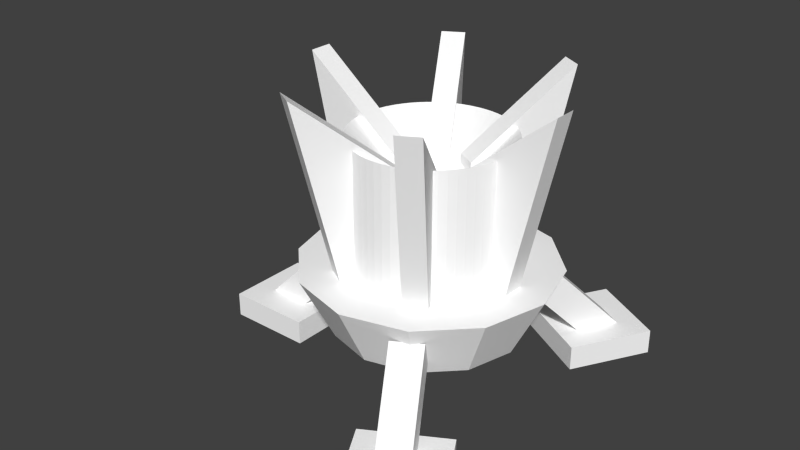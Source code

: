 # Source: winfire.blend  (saved by Blender 2.70.5; exported with 4.5.12 LTS)
import bpy
from mathutils import Matrix  # noqa: F401  (used for matrix-valued properties, if any)

bpy.ops.wm.read_factory_settings(use_empty=True)
scene = bpy.context.scene
scene.name = 'Scene'

# ---- collections
col_collection_1 = bpy.data.collections.new('Collection 1'); scene.collection.children.link(col_collection_1)

# ---- materials (node trees are filled in below, after node groups)
mat_colobotmesh_mat_1 = bpy.data.materials.new('ColobotMesh_mat_1')
mat_colobotmesh_mat_1.alpha_threshold = 0.0
mat_colobotmesh_mat_1.use_transparent_shadow = False
mat_colobotmesh_mat_1.diffuse_color = (1.0, 1.0, 1.0, 1.0)
mat_colobotmesh_mat_1.specular_color = (0.0, 0.0, 0.0)
mat_colobotmesh_mat_1.roughness = 0.5
mat_colobotmesh_mat_2 = bpy.data.materials.new('ColobotMesh_mat_2')
mat_colobotmesh_mat_2.alpha_threshold = 0.0
mat_colobotmesh_mat_2.use_transparent_shadow = False
mat_colobotmesh_mat_2.diffuse_color = (1.0, 1.0, 1.0, 1.0)
mat_colobotmesh_mat_2.specular_color = (0.0, 0.0, 0.0)
mat_colobotmesh_mat_2.roughness = 0.5
mat_colobotmesh_mat_3 = bpy.data.materials.new('ColobotMesh_mat_3')
mat_colobotmesh_mat_3.alpha_threshold = 0.0
mat_colobotmesh_mat_3.use_transparent_shadow = False
mat_colobotmesh_mat_3.diffuse_color = (1.0, 1.0, 1.0, 1.0)
mat_colobotmesh_mat_3.specular_color = (0.0, 0.0, 0.0)
mat_colobotmesh_mat_3.roughness = 0.5

# ---- material node trees

# ---- world
world_world = bpy.data.worlds.new('World'); scene.world = world_world
world_world.color = (0.05088, 0.05088, 0.05088)
world_world.use_sun_shadow = False
world_world.sun_shadow_jitter_overblur = 0.0
world_world.cycles.sampling_method = 'MANUAL'
world_world.cycles.sample_map_resolution = 256

# ---- meshes
me_colobotmesh = bpy.data.meshes.new('ColobotMesh_')
me_colobotmesh.from_pydata([(-0.5, 1.0, -0.866), (-0.2045, 1.776, 0.1733), (-0.2045, 0.9315, 0.1733), (-0.2543, 1.776, 0.08699), (-1.051, 2.411, 0.08699), (-0.7107, 0.9314, 0.08699), (0.5697, 0.0, 1.694), (0.5697, 0.2, 1.694), (-0.04665, 0.9315, 0.2644), (0.2812, 0.9314, 0.6597), (0.3285, 0.8563, 0.8624), (0.6821, 0.1492, 1.475), (0.545, 0.8563, 0.7374), (0.6092, 2.411, 0.8633), (0.439, 0.9314, 0.5686), (0.2108, 1.776, 0.1733), (0.5697, 0.2, -1.69), (0.8259, 0.0, -0.7335), (0.866, 1.0, -0.5), (0.0, 1.0, 0.0), (0.7171, 0.9314, 0.08699), (0.2607, 0.9315, -0.09525), (0.2607, 1.776, -0.09525), (0.2607, 0.9315, 0.08699), (0.866, 1.0, 0.5), (0.5697, 0.0, -1.69), (-1.754, 0.2, 0.3519), (-1.754, 0.2, -0.3481), (-0.04665, 1.776, -0.2727), (-0.2749, 0.9314, -0.668), (-0.866, 1.0, -0.5), (-0.866, 1.0, 0.5), (-0.5, 1.0, 0.866), (0.2197, 0.0, 1.087), (0.2197, 0.2, 1.087), (1.176, 0.0, 1.344), (0.8259, 0.2, 0.7374), (0.05301, 0.9315, -0.2727), (0.439, 0.9314, -0.5768), (-1.0, 1.0, 0.0), (-0.3731, 0.5, 0.6463), (-1.051, 2.411, -0.09525), (0.3731, 0.5, -0.6463), (0.5, 1.0, -0.866), (0.0, 1.0, -1.0), (-0.3731, 0.5, -0.6463), (-0.6029, 2.411, 0.8633), (0.4514, 2.411, -0.9627), (0.2812, 0.9314, -0.668), (0.2108, 0.9315, -0.1816), (0.6092, 2.411, -0.8716), (-1.054, 0.2, 0.3519), (-1.054, 0.2, -0.3481), (-0.7107, 0.9314, -0.09525), (0.5937, -0.02757, 1.322), (0.8986, 0.1492, 1.35), (0.8102, -0.02757, 1.197), (0.0, 0.5, 0.7463), (0.0, 1.0, 1.0), (0.3731, 0.5, 0.6463), (0.5, 1.0, 0.866), (0.6463, 0.5, 0.3731), (-0.04665, 1.776, 0.2644), (0.7463, 0.5, 0.0), (0.6463, 0.5, -0.3731), (1.0, 1.0, 0.0), (-1.621, 0.1492, 0.1087), (-0.737, 0.6795, 0.1087), (-0.9137, 0.8563, -0.1413), (0.0, 0.5, 0.0), (0.0, 0.5, -0.7463), (-0.6463, 0.5, -0.3731), (-0.7463, 0.5, 0.0), (-0.6463, 0.5, 0.3731), (-1.054, 0.0, 0.3519), (-1.754, 0.0, 0.3519), (-1.054, 0.0, -0.3481), (1.176, 0.2, 1.344), (0.2401, 0.6795, 0.7093), (0.4566, 0.6795, 0.5843), (0.7136, 0.1492, -1.453), (0.8259, 0.0, 0.7374), (-0.6029, 2.411, -0.8716), (-0.2543, 0.9315, 0.08699), (-0.2543, 1.776, -0.09525), (-0.2543, 0.9315, -0.09525), (-0.445, 2.411, -0.9627), (-0.2045, 1.776, -0.1816), (-0.4327, 0.9314, -0.5768), (-0.4451, 2.411, 0.9545), (-0.2749, 0.9314, 0.6597), (1.176, 0.2, -1.34), (0.2197, 0.2, -1.083), (0.8259, 0.2, -0.7335), (-1.444, -0.02757, 0.1087), (-1.444, -0.02757, -0.1413), (-0.737, 0.6795, -0.1413), (-0.9137, 0.8563, 0.1087), (0.2108, 0.9315, 0.1733), (0.05301, 0.9315, 0.2644), (0.4514, 2.411, 0.9545), (0.05301, 1.776, 0.2644), (-0.2045, 0.9315, -0.1816), (-0.04665, 0.9315, -0.2727), (0.05301, 1.776, -0.2727), (0.2108, 1.776, -0.1816), (-1.621, 0.1492, -0.1413), (-0.4327, 0.9314, 0.5686), (1.176, 0.0, -1.34), (1.057, 2.411, 0.08699), (0.2607, 1.776, 0.08699), (0.7171, 0.9314, -0.09525), (1.057, 2.411, -0.09525), (0.8418, -0.02757, -1.175), (0.4882, 0.6795, -0.5622), (-1.754, 0.0, -0.3481), (0.6253, -0.02757, -1.3), (0.2717, 0.6795, -0.6872), (0.5766, 0.8563, -0.7153), (0.9301, 0.1492, -1.328), (0.3601, 0.8563, -0.8403), (0.2197, 0.0, -1.083), (-0.6232, 2.0, 1.08e-07), (-0.6198, 2.0, 0.06514), (-0.6096, 2.0, 0.1296), (-0.5927, 2.0, 0.1926), (-0.5693, 2.0, 0.2535), (-0.5397, 2.0, 0.3116), (-0.5042, 2.0, 0.3663), (-0.4631, 2.0, 0.417), (-0.417, 2.0, 0.4631), (-0.3663, 2.0, 0.5042), (-0.3116, 2.0, 0.5397), (-0.2535, 2.0, 0.5693), (-0.1926, 2.0, 0.5927), (-0.1296, 2.0, 0.6096), (-0.06514, 2.0, 0.6198), (-8.345e-07, 2.0, 0.6232), (0.06514, 2.0, 0.6198), (0.1296, 2.0, 0.6096), (0.1926, 2.0, 0.5927), (0.2535, 2.0, 0.5693), (0.3116, 2.0, 0.5397), (0.3663, 2.0, 0.5042), (0.417, 2.0, 0.4631), (0.4631, 2.0, 0.417), (0.5042, 2.0, 0.3663), (0.5397, 2.0, 0.3116), (0.5693, 2.0, 0.2535), (0.5927, 2.0, 0.1926), (0.6096, 2.0, 0.1296), (0.6198, 2.0, 0.06514), (0.6232, 2.0, 7.637e-07), (0.6198, 2.0, -0.06514), (0.6096, 2.0, -0.1296), (0.5927, 2.0, -0.1926), (0.5693, 2.0, -0.2535), (0.5397, 2.0, -0.3116), (0.5042, 2.0, -0.3663), (0.4631, 2.0, -0.417), (0.417, 2.0, -0.4631), (0.3663, 2.0, -0.5042), (0.3116, 2.0, -0.5397), (0.2535, 2.0, -0.5693), (0.1926, 2.0, -0.5927), (0.1296, 2.0, -0.6096), (0.06514, 2.0, -0.6198), (1.073e-06, 2.0, -0.6232), (-0.06514, 2.0, -0.6198), (-0.1296, 2.0, -0.6096), (-0.1926, 2.0, -0.5927), (-0.2535, 2.0, -0.5693), (-0.3116, 2.0, -0.5397), (-0.3663, 2.0, -0.5042), (-0.417, 2.0, -0.4631), (-0.4631, 2.0, -0.417), (-0.5042, 2.0, -0.3663), (-0.5397, 2.0, -0.3116), (-0.5693, 2.0, -0.2535), (-0.5927, 2.0, -0.1926), (-0.6096, 2.0, -0.1296), (-0.6198, 2.0, -0.06514), (-0.6232, 1.0, 1.677e-07), (-0.6198, 1.0, 0.06514), (-0.6096, 1.0, 0.1296), (-0.5927, 1.0, 0.1926), (-0.5693, 1.0, 0.2535), (-0.5397, 1.0, 0.3116), (-0.5042, 1.0, 0.3663), (-0.4631, 1.0, 0.417), (-0.417, 1.0, 0.4631), (-0.3663, 1.0, 0.5042), (-0.3116, 1.0, 0.5397), (-0.2535, 1.0, 0.5693), (-0.1926, 1.0, 0.5927), (-0.1296, 1.0, 0.6096), (-0.06514, 1.0, 0.6198), (-8.345e-07, 1.0, 0.6232), (0.06514, 1.0, 0.6198), (0.1296, 1.0, 0.6096), (0.1926, 1.0, 0.5927), (0.2535, 1.0, 0.5693), (0.3116, 1.0, 0.5397), (0.3663, 1.0, 0.5042), (0.417, 1.0, 0.4631), (0.4631, 1.0, 0.417), (0.5042, 1.0, 0.3663), (0.5397, 1.0, 0.3116), (0.5693, 1.0, 0.2535), (0.5927, 1.0, 0.1926), (0.6096, 1.0, 0.1296), (0.6198, 1.0, 0.06514), (0.6232, 1.0, 8.233e-07), (0.6198, 1.0, -0.06514), (0.6096, 1.0, -0.1296), (0.5927, 1.0, -0.1926), (0.5693, 1.0, -0.2535), (0.5397, 1.0, -0.3116), (0.5042, 1.0, -0.3663), (0.4631, 1.0, -0.417), (0.417, 1.0, -0.4631), (0.3663, 1.0, -0.5042), (0.3116, 1.0, -0.5397), (0.2535, 1.0, -0.5693), (0.1926, 1.0, -0.5927), (0.1296, 1.0, -0.6096), (0.06514, 1.0, -0.6198), (1.073e-06, 1.0, -0.6232), (-0.06514, 1.0, -0.6198), (-0.1296, 1.0, -0.6096), (-0.1926, 1.0, -0.5927), (-0.2535, 1.0, -0.5693), (-0.3116, 1.0, -0.5397), (-0.3663, 1.0, -0.5042), (-0.417, 1.0, -0.4631), (-0.4631, 1.0, -0.417), (-0.5042, 1.0, -0.3663), (-0.5397, 1.0, -0.3116), (-0.5693, 1.0, -0.2535), (-0.5927, 1.0, -0.1926), (-0.6096, 1.0, -0.1296), (-0.6198, 1.0, -0.06514), (-2.384e-07, 1.472, -6.619e-08)], [], [(0, 30, 19), (31, 32, 19), (63, 64, 65), (57, 59, 58), (59, 60, 58), (59, 61, 60), (72, 71, 69), (73, 72, 69), (15, 14, 98), (99, 100, 101), (100, 99, 9), (62, 90, 8), (84, 83, 85), (47, 38, 48), (65, 18, 19), (18, 43, 19), (43, 44, 19), (44, 0, 19), (30, 39, 19), (39, 31, 19), (32, 58, 19), (58, 60, 19), (60, 24, 19), (24, 65, 19), (64, 18, 65), (64, 42, 18), (42, 43, 18), (42, 70, 43), (70, 44, 43), (70, 45, 44), (45, 0, 44), (45, 71, 0), (71, 30, 0), (71, 72, 30), (72, 39, 30), (72, 73, 39), (73, 31, 39), (73, 40, 31), (40, 32, 31), (40, 57, 32), (57, 58, 32), (61, 24, 60), (61, 63, 24), (63, 65, 24), (64, 63, 69), (42, 64, 69), (70, 42, 69), (45, 70, 69), (71, 45, 69), (40, 73, 69), (57, 40, 69), (59, 57, 69), (61, 59, 69), (63, 61, 69), (78, 54, 11), (11, 10, 78), (79, 56, 54), (54, 78, 79), (12, 55, 56), (56, 79, 12), (10, 11, 55), (55, 12, 10), (81, 35, 6), (6, 33, 81), (36, 34, 7), (7, 77, 36), (34, 33, 6), (6, 7, 34), (36, 81, 33), (33, 34, 36), (77, 35, 81), (81, 36, 77), (7, 6, 35), (35, 77, 7), (114, 113, 119), (119, 118, 114), (117, 116, 113), (113, 114, 117), (120, 80, 116), (116, 117, 120), (118, 119, 80), (80, 120, 118), (121, 25, 108), (108, 17, 121), (92, 93, 91), (91, 16, 92), (93, 17, 108), (108, 91, 93), (92, 121, 17), (17, 93, 92), (16, 25, 121), (121, 92, 16), (91, 108, 25), (25, 16, 91), (96, 95, 106), (106, 68, 96), (67, 94, 95), (95, 96, 67), (97, 66, 94), (94, 67, 97), (68, 106, 66), (66, 97, 68), (74, 75, 115), (115, 76, 74), (51, 52, 27), (27, 26, 51), (52, 76, 115), (115, 27, 52), (51, 74, 76), (76, 52, 51), (26, 75, 74), (74, 51, 26), (27, 115, 75), (75, 26, 27), (109, 22, 110), (22, 109, 112), (111, 22, 112), (22, 111, 21), (20, 112, 109), (112, 20, 111), (23, 109, 110), (109, 23, 20), (21, 110, 22), (110, 21, 23), (100, 15, 101), (15, 100, 13), (14, 15, 13), (9, 13, 100), (13, 9, 14), (98, 101, 15), (101, 98, 99), (46, 62, 1), (62, 46, 89), (90, 62, 89), (107, 89, 46), (89, 107, 90), (2, 46, 1), (46, 2, 107), (8, 1, 62), (1, 8, 2), (41, 3, 84), (3, 41, 4), (5, 3, 4), (3, 5, 83), (53, 4, 41), (4, 53, 5), (85, 41, 84), (41, 85, 53), (83, 84, 3), (86, 87, 28), (87, 86, 82), (88, 87, 82), (87, 88, 102), (29, 82, 86), (82, 29, 88), (103, 86, 28), (86, 103, 29), (102, 28, 87), (28, 102, 103), (50, 104, 105), (104, 50, 47), (48, 104, 47), (104, 48, 37), (38, 47, 50), (49, 50, 105), (50, 49, 38), (37, 105, 104), (105, 37, 49), (157, 217, 218, 158), (135, 195, 196, 136), (172, 232, 233, 173), (150, 210, 211, 151), (128, 188, 189, 129), (165, 225, 226, 166), (180, 240, 241, 181), (143, 203, 204, 144), (158, 218, 219, 159), (136, 196, 197, 137), (173, 233, 234, 174), (151, 211, 212, 152), (129, 189, 190, 130), (166, 226, 227, 167), (181, 241, 182, 122), (144, 204, 205, 145), (122, 182, 183, 123), (159, 219, 220, 160), (174, 234, 235, 175), (137, 197, 198, 138), (152, 212, 213, 153), (130, 190, 191, 131), (167, 227, 228, 168), (145, 205, 206, 146), (160, 220, 221, 161), (123, 183, 184, 124), (175, 235, 236, 176), (138, 198, 199, 139), (153, 213, 214, 154), (131, 191, 192, 132), (168, 228, 229, 169), (146, 206, 207, 147), (124, 184, 185, 125), (161, 221, 222, 162), (176, 236, 237, 177), (139, 199, 200, 140), (154, 214, 215, 155), (132, 192, 193, 133), (169, 229, 230, 170), (147, 207, 208, 148), (125, 185, 186, 126), (162, 222, 223, 163), (177, 237, 238, 178), (140, 200, 201, 141), (155, 215, 216, 156), (170, 230, 231, 171), (133, 193, 194, 134), (148, 208, 209, 149), (126, 186, 187, 127), (163, 223, 224, 164), (178, 238, 239, 179), (141, 201, 202, 142), (156, 216, 217, 157), (134, 194, 195, 135), (171, 231, 232, 172), (149, 209, 210, 150), (127, 187, 188, 128), (164, 224, 225, 165), (179, 239, 240, 180), (142, 202, 203, 143), (135, 242, 134), (172, 242, 171), (150, 242, 149), (128, 242, 127), (165, 242, 164), (180, 242, 179), (143, 242, 142), (158, 242, 157), (136, 242, 135), (173, 242, 172), (151, 242, 150), (129, 242, 128), (166, 242, 165), (181, 242, 180), (144, 242, 143), (159, 242, 158), (137, 242, 136), (174, 242, 173), (152, 242, 151), (130, 242, 129), (167, 242, 166), (122, 242, 181), (145, 242, 144), (160, 242, 159), (123, 242, 122), (175, 242, 174), (138, 242, 137), (153, 242, 152), (131, 242, 130), (168, 242, 167), (146, 242, 145), (124, 242, 123), (161, 242, 160), (176, 242, 175), (139, 242, 138), (154, 242, 153), (132, 242, 131), (169, 242, 168), (147, 242, 146), (125, 242, 124), (162, 242, 161), (177, 242, 176), (140, 242, 139), (155, 242, 154), (170, 242, 169), (133, 242, 132), (148, 242, 147), (126, 242, 125), (163, 242, 162), (178, 242, 177), (141, 242, 140), (156, 242, 155), (134, 242, 133), (171, 242, 170), (149, 242, 148), (127, 242, 126), (164, 242, 163), (179, 242, 178), (142, 242, 141), (157, 242, 156)])
me_colobotmesh.polygons.foreach_set('material_index', [2, 2, 2, 2, 2, 2, 2, 2, 1, 1, 1, 1, 1, 1, 2, 2, 2, 2, 2, 2, 2, 2, 2, 2, 2, 2, 2, 2, 2, 2, 2, 2, 2, 2, 2, 2, 2, 2, 2, 2, 2, 2, 2, 2, 2, 2, 2, 2, 2, 2, 2, 2, 2, 2, 1, 1, 1, 1, 1, 1, 1, 1, 1, 1, 1, 1, 1, 1, 1, 1, 1, 1, 1, 1, 1, 1, 1, 1, 1, 1, 1, 1, 1, 1, 1, 1, 1, 1, 1, 1, 1, 1, 1, 1, 1, 1, 1, 1, 1, 1, 1, 1, 1, 1, 1, 1, 1, 1, 1, 1, 1, 1, 1, 1, 1, 1, 1, 1, 1, 1, 1, 1, 1, 1, 1, 1, 1, 1, 1, 1, 1, 1, 1, 1, 1, 1, 1, 1, 1, 1, 1, 1, 1, 1, 1, 1, 1, 1, 1, 1, 1, 1, 1, 1, 1, 1, 1, 1, 1, 1, 1, 1, 1, 1, 1, 1, 1, 1, 0, 0, 0, 0, 0, 0, 0, 0, 0, 0, 0, 0, 0, 0, 0, 0, 0, 0, 0, 0, 0, 0, 0, 0, 0, 0, 0, 0, 0, 0, 0, 0, 0, 0, 0, 0, 0, 0, 0, 0, 0, 0, 0, 0, 0, 0, 0, 0, 0, 0, 0, 0, 0, 0, 0, 0, 0, 0, 0, 0, 1, 1, 1, 1, 1, 1, 1, 1, 1, 1, 1, 1, 1, 1, 1, 1, 1, 1, 1, 1, 1, 1, 1, 1, 1, 1, 1, 1, 1, 1, 1, 1, 1, 1, 1, 1, 1, 1, 1, 1, 1, 1, 1, 1, 1, 1, 1, 1, 1, 1, 1, 1, 1, 1, 1, 1, 1, 1, 1, 1])
_uv = me_colobotmesh.uv_layers.new(name='UV_1')
_uv.uv.foreach_set('vector', [0.2471, 0.7894, 0.2106, 0.7529, 0.2969, 0.7031, 0.2106, 0.6533, 0.2471, 0.6169, 0.2969, 0.7031, 0.7188, 0.998, 0.6728, 0.998, 0.7188, 0.9395, 0.8106, 0.998, 0.7983, 0.998, 0.8418, 0.9395, 0.7983, 0.998, 0.8253, 0.9395, 0.8418, 0.9395, 0.7983, 0.998, 0.7647, 0.998, 0.8253, 0.9395, 0.1973, 0.7031, 0.2106, 0.7529, 0.2969, 0.7031, 0.2106, 0.6533, 0.1973, 0.7031, 0.2969, 0.7031, 0.5762, 0.9897, 0.5806, 0.9941, 0.5762, 0.9941, 0.5762, 0.9941, 0.584, 0.9863, 0.5762, 0.9897, 0.584, 0.9863, 0.5762, 0.9941, 0.5806, 0.9941, 0.5762, 0.9897, 0.5806, 0.9941, 0.5762, 0.9941, 0.5762, 0.9863, 0.584, 0.9941, 0.5762, 0.9941, 0.5762, 0.9863, 0.584, 0.9941, 0.5821, 0.9941, 0.3965, 0.7031, 0.3831, 0.7529, 0.2969, 0.7031, 0.3831, 0.7529, 0.3467, 0.7894, 0.2969, 0.7031, 0.3467, 0.7894, 0.2969, 0.8027, 0.2969, 0.7031, 0.2969, 0.8027, 0.2471, 0.7894, 0.2969, 0.7031, 0.2106, 0.7529, 0.1973, 0.7031, 0.2969, 0.7031, 0.1973, 0.7031, 0.2106, 0.6533, 0.2969, 0.7031, 0.2471, 0.6169, 0.2969, 0.6035, 0.2969, 0.7031, 0.2969, 0.6035, 0.3467, 0.6169, 0.2969, 0.7031, 0.3467, 0.6169, 0.3831, 0.6533, 0.2969, 0.7031, 0.3831, 0.6533, 0.3965, 0.7031, 0.2969, 0.7031, 0.6728, 0.998, 0.6572, 0.9395, 0.7188, 0.9395, 0.6728, 0.998, 0.6392, 0.998, 0.6572, 0.9395, 0.6392, 0.998, 0.6122, 0.9395, 0.6572, 0.9395, 0.6392, 0.998, 0.6269, 0.998, 0.6122, 0.9395, 0.6269, 0.998, 0.5957, 0.9395, 0.6122, 0.9395, 0.6269, 0.998, 0.6392, 0.998, 0.5957, 0.9395, 0.6392, 0.998, 0.6122, 0.9395, 0.5957, 0.9395, 0.6392, 0.998, 0.6728, 0.998, 0.6122, 0.9395, 0.6728, 0.998, 0.6572, 0.9395, 0.6122, 0.9395, 0.6728, 0.998, 0.7188, 0.998, 0.6572, 0.9395, 0.7188, 0.998, 0.7188, 0.9395, 0.6572, 0.9395, 0.7188, 0.998, 0.7647, 0.998, 0.7188, 0.9395, 0.7647, 0.998, 0.7803, 0.9395, 0.7188, 0.9395, 0.7647, 0.998, 0.7983, 0.998, 0.7803, 0.9395, 0.7983, 0.998, 0.8253, 0.9395, 0.7803, 0.9395, 0.7983, 0.998, 0.8106, 0.998, 0.8253, 0.9395, 0.8106, 0.998, 0.8418, 0.9395, 0.8253, 0.9395, 0.7647, 0.998, 0.7803, 0.9395, 0.8253, 0.9395, 0.7647, 0.998, 0.7188, 0.998, 0.7803, 0.9395, 0.7188, 0.998, 0.7188, 0.9395, 0.7803, 0.9395, 0.3831, 0.7529, 0.3965, 0.7031, 0.2969, 0.7031, 0.3467, 0.7894, 0.3831, 0.7529, 0.2969, 0.7031, 0.2969, 0.8027, 0.3467, 0.7894, 0.2969, 0.7031, 0.2471, 0.7894, 0.2969, 0.8027, 0.2969, 0.7031, 0.2106, 0.7529, 0.2471, 0.7894, 0.2969, 0.7031, 0.2471, 0.6169, 0.2106, 0.6533, 0.2969, 0.7031, 0.2969, 0.6035, 0.2471, 0.6169, 0.2969, 0.7031, 0.3467, 0.6169, 0.2969, 0.6035, 0.2969, 0.7031, 0.3831, 0.6533, 0.3467, 0.6169, 0.2969, 0.7031, 0.3965, 0.7031, 0.3831, 0.6533, 0.2969, 0.7031, 0.5762, 0.9879, 0.5824, 0.9941, 0.584, 0.9926, 0.584, 0.9926, 0.5777, 0.9863, 0.5762, 0.9879, 0.5762, 0.9863, 0.5827, 0.9941, 0.584, 0.9941, 0.584, 0.9941, 0.5775, 0.9863, 0.5762, 0.9863, 0.5777, 0.9863, 0.584, 0.9926, 0.5824, 0.9941, 0.5824, 0.9941, 0.5762, 0.9879, 0.5777, 0.9863, 0.5775, 0.9863, 0.584, 0.9941, 0.5827, 0.9941, 0.5827, 0.9941, 0.5762, 0.9863, 0.5775, 0.9863, 0.6632, 0.9863, 0.666, 0.9913, 0.6611, 0.9941, 0.6611, 0.9941, 0.6582, 0.9892, 0.6632, 0.9863, 0.6632, 0.9863, 0.6582, 0.9892, 0.6611, 0.9941, 0.6611, 0.9941, 0.666, 0.9913, 0.6632, 0.9863, 0.877, 0.873, 0.877, 0.8145, 0.998, 0.8145, 0.998, 0.8145, 0.998, 0.873, 0.877, 0.873, 0.877, 0.873, 0.877, 0.8145, 0.998, 0.8145, 0.998, 0.8145, 0.998, 0.873, 0.877, 0.873, 0.998, 0.873, 0.998, 0.8145, 0.877, 0.8145, 0.877, 0.8145, 0.877, 0.873, 0.998, 0.873, 0.998, 0.873, 0.998, 0.8145, 0.877, 0.8145, 0.877, 0.8145, 0.877, 0.873, 0.998, 0.873, 0.584, 0.9879, 0.5777, 0.9941, 0.5762, 0.9926, 0.5762, 0.9926, 0.5824, 0.9863, 0.584, 0.9879, 0.5827, 0.9863, 0.5762, 0.9941, 0.5775, 0.9941, 0.5775, 0.9941, 0.584, 0.9863, 0.5827, 0.9863, 0.5824, 0.9863, 0.5762, 0.9926, 0.5777, 0.9941, 0.5777, 0.9941, 0.584, 0.9879, 0.5824, 0.9863, 0.584, 0.9863, 0.5775, 0.9941, 0.5762, 0.9941, 0.5762, 0.9941, 0.5827, 0.9863, 0.584, 0.9863, 0.6582, 0.9913, 0.6611, 0.9863, 0.666, 0.9892, 0.666, 0.9892, 0.6632, 0.9941, 0.6582, 0.9913, 0.6582, 0.9913, 0.6632, 0.9941, 0.666, 0.9892, 0.666, 0.9892, 0.6611, 0.9863, 0.6582, 0.9913, 0.998, 0.873, 0.998, 0.8145, 0.877, 0.8145, 0.877, 0.8145, 0.877, 0.873, 0.998, 0.873, 0.877, 0.873, 0.877, 0.8145, 0.998, 0.8145, 0.998, 0.8145, 0.998, 0.873, 0.877, 0.873, 0.877, 0.873, 0.877, 0.8145, 0.998, 0.8145, 0.998, 0.8145, 0.998, 0.873, 0.877, 0.873, 0.998, 0.873, 0.998, 0.8145, 0.877, 0.8145, 0.877, 0.8145, 0.877, 0.873, 0.998, 0.873, 0.584, 0.9879, 0.5777, 0.9941, 0.5762, 0.9926, 0.5762, 0.9926, 0.5824, 0.9863, 0.584, 0.9879, 0.584, 0.9863, 0.584, 0.9941, 0.5762, 0.9941, 0.5762, 0.9941, 0.5762, 0.9863, 0.584, 0.9863, 0.5824, 0.9863, 0.5762, 0.9926, 0.5777, 0.9941, 0.5777, 0.9941, 0.584, 0.9879, 0.5824, 0.9863, 0.5762, 0.9863, 0.5762, 0.9941, 0.584, 0.9941, 0.584, 0.9941, 0.584, 0.9863, 0.5762, 0.9863, 0.666, 0.9941, 0.6582, 0.9941, 0.6582, 0.9863, 0.6582, 0.9863, 0.666, 0.9863, 0.666, 0.9941, 0.666, 0.9941, 0.666, 0.9863, 0.6582, 0.9863, 0.6582, 0.9863, 0.6582, 0.9941, 0.666, 0.9941, 0.998, 0.873, 0.998, 0.8145, 0.877, 0.8145, 0.877, 0.8145, 0.877, 0.873, 0.998, 0.873, 0.998, 0.873, 0.998, 0.8145, 0.877, 0.8145, 0.877, 0.8145, 0.877, 0.873, 0.998, 0.873, 0.877, 0.873, 0.877, 0.8145, 0.998, 0.8145, 0.998, 0.8145, 0.998, 0.873, 0.877, 0.873, 0.877, 0.873, 0.877, 0.8145, 0.998, 0.8145, 0.998, 0.8145, 0.998, 0.873, 0.877, 0.873, 0.584, 0.9863, 0.5762, 0.9941, 0.584, 0.9941, 0.5762, 0.9941, 0.584, 0.9863, 0.5762, 0.9863, 0.5806, 0.9941, 0.5762, 0.9897, 0.584, 0.9863, 0.5762, 0.9897, 0.5806, 0.9941, 0.5762, 0.9941, 0.584, 0.9941, 0.5762, 0.9863, 0.584, 0.9863, 0.5762, 0.9863, 0.584, 0.9941, 0.5762, 0.9941, 0.5762, 0.9941, 0.584, 0.9863, 0.5762, 0.9897, 0.584, 0.9863, 0.5762, 0.9941, 0.5806, 0.9941, 0.5762, 0.9941, 0.584, 0.9863, 0.5762, 0.9863, 0.584, 0.9863, 0.5762, 0.9941, 0.584, 0.9941, 0.584, 0.9863, 0.5762, 0.9941, 0.5771, 0.9941, 0.5762, 0.9941, 0.584, 0.9863, 0.5831, 0.9863, 0.5806, 0.9941, 0.5762, 0.9897, 0.584, 0.9863, 0.578, 0.9941, 0.5821, 0.9863, 0.584, 0.9863, 0.5821, 0.9863, 0.578, 0.9941, 0.5762, 0.9941, 0.5762, 0.9941, 0.584, 0.9863, 0.5762, 0.9863, 0.584, 0.9863, 0.5762, 0.9941, 0.584, 0.9941, 0.5831, 0.9863, 0.5771, 0.9941, 0.5762, 0.9941, 0.5771, 0.9941, 0.5831, 0.9863, 0.584, 0.9863, 0.5806, 0.9941, 0.5762, 0.9897, 0.584, 0.9863, 0.5762, 0.9941, 0.584, 0.9863, 0.5821, 0.9863, 0.584, 0.9863, 0.5762, 0.9941, 0.578, 0.9941, 0.5762, 0.9941, 0.584, 0.9863, 0.5762, 0.9897, 0.584, 0.9863, 0.5762, 0.9941, 0.5806, 0.9941, 0.584, 0.9941, 0.5762, 0.9863, 0.584, 0.9863, 0.5762, 0.9863, 0.584, 0.9941, 0.5762, 0.9941, 0.5762, 0.9863, 0.584, 0.9941, 0.5762, 0.9941, 0.584, 0.9941, 0.5762, 0.9863, 0.584, 0.9863, 0.5795, 0.9941, 0.584, 0.9897, 0.5762, 0.9863, 0.584, 0.9897, 0.5795, 0.9941, 0.584, 0.9941, 0.5762, 0.9941, 0.584, 0.9863, 0.5762, 0.9863, 0.584, 0.9863, 0.5762, 0.9941, 0.584, 0.9941, 0.584, 0.9941, 0.5762, 0.9863, 0.5762, 0.9897, 0.5762, 0.9863, 0.584, 0.9941, 0.5762, 0.9941, 0.584, 0.9941, 0.5762, 0.9863, 0.584, 0.9863, 0.5762, 0.9863, 0.584, 0.9941, 0.5831, 0.9941, 0.584, 0.9941, 0.5762, 0.9863, 0.5771, 0.9863, 0.5795, 0.9941, 0.584, 0.9897, 0.5762, 0.9863, 0.584, 0.9897, 0.5795, 0.9941, 0.584, 0.9941, 0.5821, 0.9941, 0.578, 0.9863, 0.5762, 0.9863, 0.578, 0.9863, 0.5821, 0.9941, 0.584, 0.9941, 0.584, 0.9941, 0.5762, 0.9863, 0.584, 0.9897, 0.5762, 0.9863, 0.584, 0.9941, 0.5795, 0.9941, 0.584, 0.9941, 0.5762, 0.9863, 0.584, 0.9863, 0.5762, 0.9863, 0.584, 0.9941, 0.5762, 0.9941, 0.5771, 0.9863, 0.5831, 0.9941, 0.584, 0.9941, 0.5831, 0.9941, 0.5771, 0.9863, 0.5762, 0.9863, 0.5795, 0.9941, 0.584, 0.9897, 0.5762, 0.9863, 0.584, 0.9897, 0.5795, 0.9941, 0.584, 0.9941, 0.584, 0.9941, 0.5762, 0.9863, 0.578, 0.9863, 0.584, 0.9941, 0.5762, 0.9863, 0.584, 0.9897, 0.5762, 0.9863, 0.584, 0.9941, 0.5795, 0.9941, 0.5762, 0.9941, 0.584, 0.9863, 0.5762, 0.9863, 0.584, 0.9863, 0.5762, 0.9941, 0.584, 0.9941, 0.06055, 0.627, 0.06055, 0.873, 0.05508, 0.873, 0.05508, 0.627, 0.04414, 0.627, 0.04414, 0.873, 0.03867, 0.873, 0.03867, 0.627, 0.06055, 0.627, 0.06055, 0.873, 0.05508, 0.873, 0.05508, 0.627, 0.04414, 0.627, 0.04414, 0.873, 0.03867, 0.873, 0.03867, 0.627, 0.05508, 0.627, 0.05508, 0.873, 0.04961, 0.873, 0.04961, 0.627, 0.04414, 0.627, 0.04414, 0.873, 0.03867, 0.873, 0.03867, 0.627, 0.04414, 0.627, 0.04414, 0.873, 0.03867, 0.873, 0.03867, 0.627, 0.05508, 0.627, 0.05508, 0.873, 0.04961, 0.873, 0.04961, 0.627, 0.05508, 0.627, 0.05508, 0.873, 0.04961, 0.873, 0.04961, 0.627, 0.03867, 0.627, 0.03867, 0.873, 0.0332, 0.873, 0.0332, 0.627, 0.05508, 0.627, 0.05508, 0.873, 0.04961, 0.873, 0.04961, 0.627, 0.03867, 0.627, 0.03867, 0.873, 0.0332, 0.873, 0.0332, 0.627, 0.04961, 0.627, 0.04961, 0.873, 0.04414, 0.873, 0.04414, 0.627, 0.03867, 0.627, 0.03867, 0.873, 0.0332, 0.873, 0.0332, 0.627, 0.03867, 0.627, 0.03867, 0.873, 0.0332, 0.873, 0.0332, 0.627, 0.04961, 0.627, 0.04961, 0.873, 0.04414, 0.873, 0.04414, 0.627, 0.06055, 0.627, 0.06055, 0.873, 0.05508, 0.873, 0.05508, 0.627, 0.04961, 0.627, 0.04961, 0.873, 0.04414, 0.873, 0.04414, 0.627, 0.04961, 0.627, 0.04961, 0.873, 0.04414, 0.873, 0.04414, 0.627, 0.06055, 0.627, 0.06055, 0.873, 0.05508, 0.873, 0.05508, 0.627, 0.06055, 0.627, 0.06055, 0.873, 0.05508, 0.873, 0.05508, 0.627, 0.04414, 0.627, 0.04414, 0.873, 0.03867, 0.873, 0.03867, 0.627, 0.06055, 0.627, 0.06055, 0.873, 0.05508, 0.873, 0.05508, 0.627, 0.04414, 0.627, 0.04414, 0.873, 0.03867, 0.873, 0.03867, 0.627, 0.04414, 0.627, 0.04414, 0.873, 0.03867, 0.873, 0.03867, 0.627, 0.05508, 0.627, 0.05508, 0.873, 0.04961, 0.873, 0.04961, 0.627, 0.04414, 0.627, 0.04414, 0.873, 0.03867, 0.873, 0.03867, 0.627, 0.05508, 0.627, 0.05508, 0.873, 0.04961, 0.873, 0.04961, 0.627, 0.05508, 0.627, 0.05508, 0.873, 0.04961, 0.873, 0.04961, 0.627, 0.03867, 0.627, 0.03867, 0.873, 0.0332, 0.873, 0.0332, 0.627, 0.05508, 0.627, 0.05508, 0.873, 0.04961, 0.873, 0.04961, 0.627, 0.03867, 0.627, 0.03867, 0.873, 0.0332, 0.873, 0.0332, 0.627, 0.04961, 0.627, 0.04961, 0.873, 0.04414, 0.873, 0.04414, 0.627, 0.03867, 0.627, 0.03867, 0.873, 0.0332, 0.873, 0.0332, 0.627, 0.03867, 0.627, 0.03867, 0.873, 0.0332, 0.873, 0.0332, 0.627, 0.04961, 0.627, 0.04961, 0.873, 0.04414, 0.873, 0.04414, 0.627, 0.04961, 0.627, 0.04961, 0.873, 0.04414, 0.873, 0.04414, 0.627, 0.06055, 0.627, 0.06055, 0.873, 0.05508, 0.873, 0.05508, 0.627, 0.04961, 0.627, 0.04961, 0.873, 0.04414, 0.873, 0.04414, 0.627, 0.06055, 0.627, 0.06055, 0.873, 0.05508, 0.873, 0.05508, 0.627, 0.04414, 0.627, 0.04414, 0.873, 0.03867, 0.873, 0.03867, 0.627, 0.06055, 0.627, 0.06055, 0.873, 0.05508, 0.873, 0.05508, 0.627, 0.06055, 0.627, 0.06055, 0.873, 0.05508, 0.873, 0.05508, 0.627, 0.04414, 0.627, 0.04414, 0.873, 0.03867, 0.873, 0.03867, 0.627, 0.04414, 0.627, 0.04414, 0.873, 0.03867, 0.873, 0.03867, 0.627, 0.04414, 0.627, 0.04414, 0.873, 0.03867, 0.873, 0.03867, 0.627, 0.05508, 0.627, 0.05508, 0.873, 0.04961, 0.873, 0.04961, 0.627, 0.05508, 0.627, 0.05508, 0.873, 0.04961, 0.873, 0.04961, 0.627, 0.03867, 0.627, 0.03867, 0.873, 0.0332, 0.873, 0.0332, 0.627, 0.05508, 0.627, 0.05508, 0.873, 0.04961, 0.873, 0.04961, 0.627, 0.05508, 0.627, 0.05508, 0.873, 0.04961, 0.873, 0.04961, 0.627, 0.03867, 0.627, 0.03867, 0.873, 0.0332, 0.873, 0.0332, 0.627, 0.03867, 0.627, 0.03867, 0.873, 0.0332, 0.873, 0.0332, 0.627, 0.04961, 0.627, 0.04961, 0.873, 0.04414, 0.873, 0.04414, 0.627, 0.03867, 0.627, 0.03867, 0.873, 0.0332, 0.873, 0.0332, 0.627, 0.04961, 0.627, 0.04961, 0.873, 0.04414, 0.873, 0.04414, 0.627, 0.06055, 0.627, 0.06055, 0.873, 0.05508, 0.873, 0.05508, 0.627, 0.04961, 0.627, 0.04961, 0.873, 0.04414, 0.873, 0.04414, 0.627, 0.04961, 0.627, 0.04961, 0.873, 0.04414, 0.873, 0.04414, 0.627, 0.06055, 0.627, 0.06055, 0.873, 0.05508, 0.873, 0.05508, 0.627, 0.8717, 0.752, 0.8125, 0.873, 0.8701, 0.752, 0.7601, 0.752, 0.8125, 0.873, 0.7572, 0.752, 0.8251, 0.752, 0.8125, 0.873, 0.8312, 0.752, 0.8481, 0.752, 0.8125, 0.873, 0.8428, 0.752, 0.7533, 0.752, 0.8125, 0.873, 0.7549, 0.752, 0.7999, 0.752, 0.8125, 0.873, 0.7938, 0.752, 0.8615, 0.752, 0.8125, 0.873, 0.8649, 0.752, 0.7769, 0.752, 0.8125, 0.873, 0.7822, 0.752, 0.8727, 0.752, 0.8125, 0.873, 0.8717, 0.752, 0.7635, 0.752, 0.8125, 0.873, 0.7601, 0.752, 0.8188, 0.752, 0.8125, 0.873, 0.8251, 0.752, 0.853, 0.752, 0.8125, 0.873, 0.8481, 0.752, 0.7523, 0.752, 0.8125, 0.873, 0.7533, 0.752, 0.8062, 0.752, 0.8125, 0.873, 0.7999, 0.752, 0.8575, 0.752, 0.8125, 0.873, 0.8615, 0.752, 0.772, 0.752, 0.8125, 0.873, 0.7769, 0.752, 0.873, 0.752, 0.8125, 0.873, 0.8727, 0.752, 0.7675, 0.752, 0.8125, 0.873, 0.7635, 0.752, 0.8125, 0.752, 0.8125, 0.873, 0.8188, 0.752, 0.8575, 0.752, 0.8125, 0.873, 0.853, 0.752, 0.752, 0.752, 0.8125, 0.873, 0.7523, 0.752, 0.8125, 0.752, 0.8125, 0.873, 0.8062, 0.752, 0.853, 0.752, 0.8125, 0.873, 0.8575, 0.752, 0.7675, 0.752, 0.8125, 0.873, 0.772, 0.752, 0.8188, 0.752, 0.8125, 0.873, 0.8125, 0.752, 0.772, 0.752, 0.8125, 0.873, 0.7675, 0.752, 0.8727, 0.752, 0.8125, 0.873, 0.873, 0.752, 0.8062, 0.752, 0.8125, 0.873, 0.8125, 0.752, 0.8615, 0.752, 0.8125, 0.873, 0.8575, 0.752, 0.7523, 0.752, 0.8125, 0.873, 0.752, 0.752, 0.8481, 0.752, 0.8125, 0.873, 0.853, 0.752, 0.8251, 0.752, 0.8125, 0.873, 0.8188, 0.752, 0.7635, 0.752, 0.8125, 0.873, 0.7675, 0.752, 0.7769, 0.752, 0.8125, 0.873, 0.772, 0.752, 0.8717, 0.752, 0.8125, 0.873, 0.8727, 0.752, 0.7999, 0.752, 0.8125, 0.873, 0.8062, 0.752, 0.8649, 0.752, 0.8125, 0.873, 0.8615, 0.752, 0.7533, 0.752, 0.8125, 0.873, 0.7523, 0.752, 0.8428, 0.752, 0.8125, 0.873, 0.8481, 0.752, 0.8312, 0.752, 0.8125, 0.873, 0.8251, 0.752, 0.7601, 0.752, 0.8125, 0.873, 0.7635, 0.752, 0.7822, 0.752, 0.8125, 0.873, 0.7769, 0.752, 0.8701, 0.752, 0.8125, 0.873, 0.8717, 0.752, 0.7938, 0.752, 0.8125, 0.873, 0.7999, 0.752, 0.7549, 0.752, 0.8125, 0.873, 0.7533, 0.752, 0.8678, 0.752, 0.8125, 0.873, 0.8649, 0.752, 0.8371, 0.752, 0.8125, 0.873, 0.8428, 0.752, 0.8371, 0.752, 0.8125, 0.873, 0.8312, 0.752, 0.7572, 0.752, 0.8125, 0.873, 0.7601, 0.752, 0.7879, 0.752, 0.8125, 0.873, 0.7822, 0.752, 0.8678, 0.752, 0.8125, 0.873, 0.8701, 0.752, 0.7879, 0.752, 0.8125, 0.873, 0.7938, 0.752, 0.8701, 0.752, 0.8125, 0.873, 0.8678, 0.752, 0.7572, 0.752, 0.8125, 0.873, 0.7549, 0.752, 0.8312, 0.752, 0.8125, 0.873, 0.8371, 0.752, 0.8428, 0.752, 0.8125, 0.873, 0.8371, 0.752, 0.7549, 0.752, 0.8125, 0.873, 0.7572, 0.752, 0.7938, 0.752, 0.8125, 0.873, 0.7879, 0.752, 0.8649, 0.752, 0.8125, 0.873, 0.8678, 0.752, 0.7822, 0.752, 0.8125, 0.873, 0.7879, 0.752])
_uv.active_render = True
_uv = me_colobotmesh.uv_layers.new(name='UV_2')
_uv.uv.foreach_set('vector', [0.428, 0.2435, 0.3031, 0.3516, 0.5987, 0.4994, 0.3031, 0.6472, 0.428, 0.7554, 0.5987, 0.4994, 0.4994, 0.2163, 0.3891, 0.2163, 0.4994, 0.4214, 0.5987, 0.2163, 0.726, 0.2163, 0.5987, 0.4214, 0.726, 0.2163, 0.7693, 0.4214, 0.5987, 0.4214, 0.726, 0.2163, 0.8193, 0.2163, 0.7693, 0.4214, 0.344, 0.4994, 0.3781, 0.3891, 0.5987, 0.4994, 0.3781, 0.6097, 0.344, 0.4994, 0.5987, 0.4994, 0.5506, 0.7395, 0.6675, 0.3932, 0.5506, 0.3933, 0.5776, 0.3933, 0.7815, 1.0, 0.5776, 0.7395, 0.7815, 1.0, 0.5776, 0.3933, 0.6944, 0.3932, 0.5776, 0.7395, 0.6944, 0.3932, 0.5776, 0.3933, 0.4713, 0.7395, 0.5251, 0.3933, 0.4713, 0.3933, 0.7527, 1.0, 0.7485, 0.3932, 0.6947, 0.3932, 0.94, 0.4994, 0.8943, 0.3516, 0.5987, 0.4994, 0.8943, 0.3516, 0.7693, 0.2435, 0.5987, 0.4994, 0.7693, 0.2435, 0.5987, 0.2039, 0.5987, 0.4994, 0.5987, 0.2039, 0.428, 0.2435, 0.5987, 0.4994, 0.3031, 0.3516, 0.2574, 0.4994, 0.5987, 0.4994, 0.2574, 0.4994, 0.3031, 0.6472, 0.5987, 0.4994, 0.428, 0.7554, 0.5987, 0.795, 0.5987, 0.4994, 0.5987, 0.795, 0.7693, 0.7554, 0.5987, 0.4994, 0.7693, 0.7554, 0.8943, 0.6472, 0.5987, 0.4994, 0.8943, 0.6472, 0.94, 0.4994, 0.5987, 0.4994, 0.3891, 0.2163, 0.3516, 0.4214, 0.4994, 0.4214, 0.8193, 0.2163, 0.726, 0.2163, 0.8943, 0.4214, 0.3084, 0.2163, 0.2435, 0.4214, 0.3516, 0.4214, 0.726, 0.2163, 0.5987, 0.2163, 0.7693, 0.4214, 0.5987, 0.2163, 0.5987, 0.4214, 0.7693, 0.4214, 0.5987, 0.2163, 0.4713, 0.2163, 0.5987, 0.4214, 0.4713, 0.2163, 0.428, 0.4214, 0.5987, 0.4214, 0.4713, 0.2163, 0.3781, 0.2163, 0.428, 0.4214, 0.3781, 0.2163, 0.3031, 0.4214, 0.428, 0.4214, 0.3891, 0.2163, 0.4994, 0.2163, 0.3516, 0.4214, 0.4994, 0.2163, 0.4994, 0.4214, 0.3516, 0.4214, 0.4994, 0.2163, 0.6097, 0.2163, 0.4994, 0.4214, 0.6097, 0.2163, 0.6472, 0.4214, 0.4994, 0.4214, 0.3781, 0.2163, 0.4713, 0.2163, 0.3031, 0.4214, 0.4713, 0.2163, 0.428, 0.4214, 0.3031, 0.4214, 0.4713, 0.2163, 0.5987, 0.2163, 0.428, 0.4214, 0.5987, 0.2163, 0.5987, 0.4214, 0.428, 0.4214, 0.8193, 0.2163, 0.8943, 0.4214, 0.7693, 0.4214, 0.6097, 0.2163, 0.4994, 0.2163, 0.6472, 0.4214, 0.4994, 0.2163, 0.4994, 0.4214, 0.6472, 0.4214, 0.8193, 0.3891, 0.8534, 0.4994, 0.5987, 0.4994, 0.726, 0.3084, 0.8193, 0.3891, 0.5987, 0.4994, 0.5987, 0.2789, 0.726, 0.3084, 0.5987, 0.4994, 0.4713, 0.3084, 0.5987, 0.2789, 0.5987, 0.4994, 0.3781, 0.3891, 0.4713, 0.3084, 0.5987, 0.4994, 0.4713, 0.6904, 0.3781, 0.6097, 0.5987, 0.4994, 0.5987, 0.72, 0.4713, 0.6904, 0.5987, 0.4994, 0.726, 0.6904, 0.5987, 0.72, 0.5987, 0.4994, 0.8193, 0.6097, 0.726, 0.6904, 0.5987, 0.4994, 0.8534, 0.4994, 0.8193, 0.6097, 0.5987, 0.4994, 0.7091, 0.29, 0.8901, 0.0, 0.9353, 0.07249, 0.9353, 0.07249, 0.7543, 0.3624, 0.7091, 0.29, 0.7545, 0.6721, 0.8752, 0.8531, 0.8013, 0.8901, 0.8013, 0.8901, 0.6806, 0.7091, 0.7545, 0.6721, 0.7174, 0.3624, 0.8984, 0.07249, 0.8531, 0.0, 0.8531, 0.0, 0.6721, 0.29, 0.7174, 0.3624, 0.7108, 0.7543, 0.8315, 0.9353, 0.9054, 0.8984, 0.9054, 0.8984, 0.7847, 0.7174, 0.7108, 0.7543, 0.8805, 0.7174, 1.0, 0.8966, 0.7931, 1.0, 0.7931, 1.0, 0.6736, 0.8208, 0.8805, 0.7174, 0.8805, 0.7174, 0.6736, 0.8208, 0.7931, 1.0, 0.7931, 1.0, 1.0, 0.8966, 0.8805, 0.7174, 0.8208, 0.09332, 0.8208, 0.0113, 1.0, 0.0113, 1.0, 0.0113, 1.0, 0.09332, 0.8208, 0.09332, 0.8805, 0.09332, 0.8805, 0.0113, 0.6736, 0.0113, 0.6736, 0.0113, 0.6736, 0.09332, 0.8805, 0.09332, 0.8966, 0.09332, 0.8966, 0.0113, 0.7174, 0.0113, 0.7174, 0.0113, 0.7174, 0.09332, 0.8966, 0.09332, 0.7931, 0.09332, 0.7931, 0.0113, 1.0, 0.0113, 1.0, 0.0113, 1.0, 0.09332, 0.7931, 0.09332, 0.3333, 0.29, 0.1523, 0.0, 0.107, 0.07249, 0.107, 0.07249, 0.288, 0.3624, 0.3333, 0.29, 0.6914, 0.2963, 0.8121, 0.1153, 0.886, 0.1523, 0.886, 0.1523, 0.7653, 0.3333, 0.6914, 0.2963, 0.2511, 0.3624, 0.07006, 0.07249, 0.1153, 0.0, 0.1153, 0.0, 0.2963, 0.29, 0.2511, 0.3624, 0.7955, 0.288, 0.9161, 0.107, 0.8422, 0.07007, 0.8422, 0.07007, 0.7216, 0.2511, 0.7955, 0.288, 0.6736, 0.1792, 0.7931, 0.0, 1.0, 0.1034, 1.0, 0.1034, 0.8805, 0.2826, 0.6736, 0.1792, 0.6736, 0.1792, 0.8805, 0.2826, 1.0, 0.1034, 1.0, 0.1034, 0.7931, 0.0, 0.6736, 0.1792, 0.2826, 0.09332, 0.2826, 0.0113, 0.1035, 0.0113, 0.1035, 0.0113, 0.1035, 0.09332, 0.2826, 0.09332, 0.6736, 0.09332, 0.6736, 0.0113, 0.8805, 0.0113, 0.8805, 0.0113, 0.8805, 0.09332, 0.6736, 0.09332, 3.701e-08, 0.09332, 3.701e-08, 0.0113, 0.1792, 0.0113, 0.1792, 0.0113, 0.1792, 0.09332, 3.701e-08, 0.09332, 1.0, 0.09332, 1.0, 0.0113, 0.7931, 0.0113, 0.7931, 0.0113, 0.7931, 0.09332, 1.0, 0.09332, 0.3472, 0.29, 0.1058, 0.0, 0.04549, 0.07249, 0.04549, 0.07249, 0.2868, 0.3624, 0.3472, 0.29, 0.3472, 0.5316, 0.1058, 0.5316, 0.1058, 0.4577, 0.1058, 0.4577, 0.3472, 0.4577, 0.3472, 0.5316, 0.2868, 0.3624, 0.04549, 0.07249, 0.1058, 0.0, 0.1058, 0.0, 0.3472, 0.29, 0.2868, 0.3624, 0.2868, 0.4577, 0.04549, 0.4577, 0.04549, 0.5316, 0.04549, 0.5316, 0.2868, 0.5316, 0.2868, 0.4577, 0.2389, 0.6034, 5.129e-08, 0.6034, 5.129e-08, 0.3966, 5.129e-08, 0.3966, 0.2389, 0.3966, 0.2389, 0.6034, 0.2389, 0.6034, 0.2389, 0.3966, 5.129e-08, 0.3966, 5.129e-08, 0.3966, 5.129e-08, 0.6034, 0.2389, 0.6034, 0.2389, 0.09332, 0.2389, 0.0113, 5.129e-08, 0.0113, 5.129e-08, 0.0113, 5.129e-08, 0.09332, 0.2389, 0.09332, 0.6035, 0.09332, 0.6035, 0.0113, 0.3966, 0.0113, 0.3966, 0.0113, 0.3966, 0.09332, 0.6035, 0.09332, 5.129e-08, 0.09332, 5.129e-08, 0.0113, 0.2389, 0.0113, 0.2389, 0.0113, 0.2389, 0.09332, 5.129e-08, 0.09332, 0.3966, 0.09332, 0.3966, 0.0113, 0.6035, 0.0113, 0.6035, 0.0113, 0.6035, 0.09332, 0.3966, 0.09332, 0.9596, 0.5251, 0.6876, 0.4713, 0.6876, 0.5251, 0.6876, 0.4713, 0.9596, 0.5251, 0.9596, 0.4713, 0.8434, 0.3932, 0.6876, 0.7395, 0.9596, 1.0, 0.6876, 0.7395, 0.8434, 0.3932, 0.6876, 0.3933, 0.5251, 0.3932, 0.4713, 1.0, 0.5251, 1.0, 0.4713, 1.0, 0.5251, 0.3932, 0.4713, 0.3932, 0.6876, 0.3933, 0.9596, 1.0, 0.6876, 0.7395, 0.9596, 1.0, 0.6876, 0.3933, 0.8434, 0.3932, 0.4713, 0.3933, 0.5251, 0.7395, 0.4713, 0.7395, 0.5251, 0.7395, 0.4713, 0.3933, 0.5251, 0.3933, 0.7527, 0.7815, 0.6706, 0.5506, 0.6168, 0.5776, 0.6706, 0.5506, 0.7527, 0.7815, 0.8066, 0.7546, 0.6675, 0.3932, 0.5506, 0.7395, 0.7546, 1.0, 0.6947, 0.3932, 0.8066, 1.0, 0.7527, 1.0, 0.8066, 1.0, 0.6947, 0.3932, 0.7485, 0.3932, 0.6706, 0.3933, 0.6168, 0.7395, 0.6706, 0.7395, 0.6168, 0.7395, 0.6706, 0.3933, 0.6168, 0.3933, 0.3929, 0.7546, 0.5828, 0.5776, 0.5289, 0.5506, 0.5828, 0.5776, 0.3929, 0.7546, 0.4468, 0.7815, 0.6944, 0.3932, 0.5776, 0.7395, 0.7815, 1.0, 0.451, 0.3932, 0.4468, 1.0, 0.3929, 1.0, 0.4468, 1.0, 0.451, 0.3932, 0.5049, 0.3932, 0.5506, 0.3933, 0.7546, 1.0, 0.5506, 0.7395, 0.7546, 1.0, 0.5506, 0.3933, 0.6675, 0.3932, 0.5828, 0.3933, 0.5289, 0.7395, 0.5828, 0.7395, 0.5289, 0.7395, 0.5828, 0.3933, 0.5289, 0.3933, 0.2399, 0.4713, 0.5119, 0.5251, 0.5119, 0.4713, 0.5119, 0.5251, 0.2399, 0.4713, 0.2399, 0.5251, 0.3561, 0.3932, 0.5119, 0.7395, 0.2399, 1.0, 0.5119, 0.7395, 0.3561, 0.3932, 0.5119, 0.3933, 0.4713, 0.3932, 0.5251, 1.0, 0.4713, 1.0, 0.5251, 1.0, 0.4713, 0.3932, 0.5251, 0.3932, 0.5119, 0.3933, 0.2399, 1.0, 0.5119, 0.7395, 0.2399, 1.0, 0.5119, 0.3933, 0.3561, 0.3932, 0.5251, 0.3933, 0.4713, 0.7395, 0.5251, 0.7395, 0.4468, 0.2149, 0.5289, 0.4458, 0.5828, 0.4188, 0.5289, 0.4458, 0.4468, 0.2149, 0.3929, 0.2418, 0.3289, 0.3932, 0.4458, 0.7395, 0.2418, 1.0, 0.4458, 0.7395, 0.3289, 0.3932, 0.4458, 0.3933, 0.5049, 0.3932, 0.3929, 1.0, 0.4468, 1.0, 0.3929, 1.0, 0.5049, 0.3932, 0.451, 0.3932, 0.4188, 0.3933, 0.2149, 1.0, 0.4188, 0.7395, 0.2149, 1.0, 0.4188, 0.3933, 0.302, 0.3932, 0.5289, 0.3933, 0.5828, 0.7395, 0.5289, 0.7395, 0.5828, 0.7395, 0.5289, 0.3933, 0.5828, 0.3933, 0.8066, 0.2418, 0.6168, 0.4188, 0.6706, 0.4458, 0.6168, 0.4188, 0.8066, 0.2418, 0.7527, 0.2149, 0.302, 0.3932, 0.4188, 0.7395, 0.2149, 1.0, 0.4188, 0.7395, 0.302, 0.3932, 0.4188, 0.3933, 0.7485, 0.3932, 0.7527, 1.0, 0.8066, 1.0, 0.4458, 0.3933, 0.2418, 1.0, 0.4458, 0.7395, 0.2418, 1.0, 0.4458, 0.3933, 0.3289, 0.3932, 0.6168, 0.3933, 0.6706, 0.7395, 0.6168, 0.7395, 0.6706, 0.7395, 0.6168, 0.3933, 0.6706, 0.3933, 0.0, 0.0, 0.0, 0.0, 0.0, 0.0, 0.0, 0.0, 0.0, 0.0, 0.0, 0.0, 0.0, 0.0, 0.0, 0.0, 0.0, 0.0, 0.0, 0.0, 0.0, 0.0, 0.0, 0.0, 0.0, 0.0, 0.0, 0.0, 0.0, 0.0, 0.0, 0.0, 0.0, 0.0, 0.0, 0.0, 0.0, 0.0, 0.0, 0.0, 0.0, 0.0, 0.0, 0.0, 0.0, 0.0, 0.0, 0.0, 0.0, 0.0, 0.0, 0.0, 0.0, 0.0, 0.0, 0.0, 0.0, 0.0, 0.0, 0.0, 0.0, 0.0, 0.0, 0.0, 0.0, 0.0, 0.0, 0.0, 0.0, 0.0, 0.0, 0.0, 0.0, 0.0, 0.0, 0.0, 0.0, 0.0, 0.0, 0.0, 0.0, 0.0, 0.0, 0.0, 0.0, 0.0, 0.0, 0.0, 0.0, 0.0, 0.0, 0.0, 0.0, 0.0, 0.0, 0.0, 0.0, 0.0, 0.0, 0.0, 0.0, 0.0, 0.0, 0.0, 0.0, 0.0, 0.0, 0.0, 0.0, 0.0, 0.0, 0.0, 0.0, 0.0, 0.0, 0.0, 0.0, 0.0, 0.0, 0.0, 0.0, 0.0, 0.0, 0.0, 0.0, 0.0, 0.0, 0.0, 0.0, 0.0, 0.0, 0.0, 0.0, 0.0, 0.0, 0.0, 0.0, 0.0, 0.0, 0.0, 0.0, 0.0, 0.0, 0.0, 0.0, 0.0, 0.0, 0.0, 0.0, 0.0, 0.0, 0.0, 0.0, 0.0, 0.0, 0.0, 0.0, 0.0, 0.0, 0.0, 0.0, 0.0, 0.0, 0.0, 0.0, 0.0, 0.0, 0.0, 0.0, 0.0, 0.0, 0.0, 0.0, 0.0, 0.0, 0.0, 0.0, 0.0, 0.0, 0.0, 0.0, 0.0, 0.0, 0.0, 0.0, 0.0, 0.0, 0.0, 0.0, 0.0, 0.0, 0.0, 0.0, 0.0, 0.0, 0.0, 0.0, 0.0, 0.0, 0.0, 0.0, 0.0, 0.0, 0.0, 0.0, 0.0, 0.0, 0.0, 0.0, 0.0, 0.0, 0.0, 0.0, 0.0, 0.0, 0.0, 0.0, 0.0, 0.0, 0.0, 0.0, 0.0, 0.0, 0.0, 0.0, 0.0, 0.0, 0.0, 0.0, 0.0, 0.0, 0.0, 0.0, 0.0, 0.0, 0.0, 0.0, 0.0, 0.0, 0.0, 0.0, 0.0, 0.0, 0.0, 0.0, 0.0, 0.0, 0.0, 0.0, 0.0, 0.0, 0.0, 0.0, 0.0, 0.0, 0.0, 0.0, 0.0, 0.0, 0.0, 0.0, 0.0, 0.0, 0.0, 0.0, 0.0, 0.0, 0.0, 0.0, 0.0, 0.0, 0.0, 0.0, 0.0, 0.0, 0.0, 0.0, 0.0, 0.0, 0.0, 0.0, 0.0, 0.0, 0.0, 0.0, 0.0, 0.0, 0.0, 0.0, 0.0, 0.0, 0.0, 0.0, 0.0, 0.0, 0.0, 0.0, 0.0, 0.0, 0.0, 0.0, 0.0, 0.0, 0.0, 0.0, 0.0, 0.0, 0.0, 0.0, 0.0, 0.0, 0.0, 0.0, 0.0, 0.0, 0.0, 0.0, 0.0, 0.0, 0.0, 0.0, 0.0, 0.0, 0.0, 0.0, 0.0, 0.0, 0.0, 0.0, 0.0, 0.0, 0.0, 0.0, 0.0, 0.0, 0.0, 0.0, 0.0, 0.0, 0.0, 0.0, 0.0, 0.0, 0.0, 0.0, 0.0, 0.0, 0.0, 0.0, 0.0, 0.0, 0.0, 0.0, 0.0, 0.0, 0.0, 0.0, 0.0, 0.0, 0.0, 0.0, 0.0, 0.0, 0.0, 0.0, 0.0, 0.0, 0.0, 0.0, 0.0, 0.0, 0.0, 0.0, 0.0, 0.0, 0.0, 0.0, 0.0, 0.0, 0.0, 0.0, 0.0, 0.0, 0.0, 0.0, 0.0, 0.0, 0.0, 0.0, 0.0, 0.0, 0.0, 0.0, 0.0, 0.0, 0.0, 0.0, 0.0, 0.0, 0.0, 0.0, 0.0, 0.0, 0.0, 0.0, 0.0, 0.0, 0.0, 0.0, 0.0, 0.0, 0.0, 0.0, 0.0, 0.0, 0.0, 0.0, 0.0, 0.0, 0.0, 0.0, 0.0, 0.0, 0.0, 0.0, 0.0, 0.0, 0.0, 0.0, 0.0, 0.0, 0.0, 0.0, 0.0, 0.0, 0.0, 0.0, 0.0, 0.0, 0.0, 0.0, 0.0, 0.0, 0.0, 0.0, 0.0, 0.0, 0.0, 0.0, 0.0, 0.0, 0.0, 0.0, 0.0, 0.0, 0.0, 0.0, 0.0, 0.0, 0.0, 0.0, 0.0, 0.0, 0.0, 0.0, 0.0, 0.0, 0.0, 0.0, 0.0, 0.0, 0.0, 0.0, 0.0, 0.0, 0.0, 0.0, 0.0, 0.0, 0.0, 0.0, 0.0, 0.0, 0.0, 0.0, 0.0, 0.0, 0.0, 0.0, 0.0, 0.0, 0.0, 0.0, 0.0, 0.0, 0.0, 0.0, 0.0, 0.0, 0.0, 0.0, 0.0, 0.0, 0.0, 0.0, 0.0, 0.0, 0.0, 0.0, 0.0, 0.0, 0.0, 0.0, 0.0, 0.0, 0.0, 0.0, 0.0, 0.0, 0.0, 0.0, 0.0, 0.0, 0.0, 0.0, 0.0, 0.0, 0.0, 0.0, 0.0, 0.0, 0.0, 0.0, 0.0, 0.0, 0.0, 0.0, 0.0, 0.0, 0.0, 0.0, 0.0, 0.0, 0.0, 0.0, 0.0, 0.0, 0.0, 0.0, 0.0, 0.0, 0.0, 0.0, 0.0, 0.0, 0.0, 0.0, 0.0, 0.0, 0.0, 0.0, 0.0, 0.0, 0.0, 0.0, 0.0, 0.0, 0.0, 0.0, 0.0, 0.0, 0.0, 0.0, 0.0, 0.0, 0.0, 0.0, 0.0, 0.0, 0.0, 0.0, 0.0, 0.0, 0.0, 0.0, 0.0, 0.0, 0.0, 0.0, 0.0, 0.0, 0.0, 0.0, 0.0, 0.0, 0.0, 0.0, 0.0, 0.0, 0.0, 0.0, 0.0, 0.0, 0.0, 0.0, 0.0, 0.0, 0.0, 0.0, 0.0, 0.0, 0.0, 0.0, 0.0, 0.0, 0.0, 0.0, 0.0, 0.0, 0.0, 0.0, 0.0, 0.0, 0.0, 0.0, 0.0, 0.0, 0.0, 0.0, 0.0, 0.0, 0.0, 0.0, 0.0, 0.0, 0.0, 0.0, 0.0, 0.0, 0.0, 0.0, 0.0, 0.0, 0.0, 0.0, 0.0, 0.0, 0.0, 0.0, 0.0, 0.0, 0.0, 0.0, 0.0, 0.0, 0.0, 0.0, 0.0, 0.0, 0.0, 0.0, 0.0, 0.0, 0.0, 0.0, 0.0, 0.0, 0.0, 0.0, 0.0, 0.0, 0.0, 0.0, 0.0, 0.0, 0.0, 0.0, 0.0, 0.0, 0.0, 0.0, 0.0, 0.0, 0.0, 0.0, 0.0, 0.0, 0.0, 0.0, 0.0, 0.0, 0.0, 0.0, 0.0, 0.0, 0.0, 0.0, 0.0, 0.0, 0.0, 0.0, 0.0, 0.0, 0.0, 0.0, 0.0, 0.0, 0.0, 0.0, 0.0, 0.0, 0.0, 0.0, 0.0, 0.0, 0.0, 0.0, 0.0, 0.0, 0.0, 0.0, 0.0, 0.0, 0.0, 0.0, 0.0, 0.0, 0.0, 0.0, 0.0, 0.0, 0.0, 0.0, 0.0, 0.0, 0.0, 0.0, 0.0, 0.0, 0.0, 0.0, 0.0, 0.0, 0.0, 0.0, 0.0, 0.0, 0.0, 0.0, 0.0, 0.0, 0.0, 0.0, 0.0, 0.0, 0.0, 0.0, 0.0, 0.0, 0.0, 0.0, 0.0, 0.0, 0.0, 0.0, 0.0, 0.0, 0.0, 0.0, 0.0, 0.0, 0.0, 0.0, 0.0, 0.0, 0.0, 0.0, 0.0, 0.0, 0.0, 0.0, 0.0, 0.0, 0.0, 0.0, 0.0, 0.0, 0.0, 0.0, 0.0, 0.0, 0.0, 0.0, 0.0, 0.0, 0.0, 0.0, 0.0, 0.0, 0.0, 0.0, 0.0, 0.0, 0.0, 0.0, 0.0, 0.0, 0.0, 0.0, 0.0, 0.0, 0.0, 0.0, 0.0, 0.0, 0.0, 0.0, 0.0, 0.0, 0.0, 0.0, 0.0, 0.0, 0.0, 0.0, 0.0, 0.0, 0.0, 0.0, 0.0, 0.0, 0.0, 0.0, 0.0, 0.0, 0.0, 0.0, 0.0, 0.0, 0.0])
me_colobotmesh.materials.append(mat_colobotmesh_mat_1)
me_colobotmesh.materials.append(mat_colobotmesh_mat_2)
me_colobotmesh.materials.append(mat_colobotmesh_mat_3)
me_colobotmesh.use_remesh_preserve_volume = False
me_colobotmesh.use_remesh_preserve_attributes = False
me_colobotmesh.use_mirror_vertex_groups = False
me_colobotmesh.update()

# ---- objects
ob_colobotmesh_1 = bpy.data.objects.new('ColobotMesh_1', me_colobotmesh)

# ---- transforms, parenting, visibility, modifiers, constraints
ob_colobotmesh_1.location = (0.0, 0.0, 0.0)
ob_colobotmesh_1.rotation_euler = (1.571, 0.0, 0.0)
ob_colobotmesh_1.lineart.crease_threshold = 0.0

# ---- collection membership
col_collection_1.objects.link(ob_colobotmesh_1)

# ---- scene / render settings (as saved in the file)
scene.frame_start = 1; scene.frame_end = 250; scene.frame_set(1)
scene.render.engine = 'BLENDER_EEVEE_NEXT'
scene.render.resolution_percentage = 50
scene.render.dither_intensity = 0.0
scene.cycles.use_denoising = False
scene.cycles.samples = 10
scene.cycles.sampling_pattern = 'TABULATED_SOBOL'
scene.cycles.light_sampling_threshold = 0.0
scene.cycles.use_adaptive_sampling = False
scene.cycles.use_light_tree = False
scene.cycles.blur_glossy = 0.0
scene.cycles.volume_bounces = 1
scene.cycles.pixel_filter_type = 'GAUSSIAN'
scene.cycles.sample_clamp_indirect = 0.0
scene.view_settings.view_transform = 'Standard'
bpy.context.view_layer.update()

# ---- added for rendering (the .blend has no active camera and no usable light): camera, sun
cam_auto = bpy.data.cameras.new('AutoCamera')
cam_auto.lens = 50.0
cam_auto.sensor_width = 36.0
cam_auto.clip_end = 1000.0
ob_auto_camera = bpy.data.objects.new('AutoCamera', cam_auto)
scene.collection.objects.link(ob_auto_camera)
ob_auto_camera.location = (4.42666, -5.66091, 4.9644)
ob_auto_camera.rotation_euler = (1.09748, -7.21219e-08, 0.694738)
scene.camera = ob_auto_camera
light_auto_sun = bpy.data.lights.new('AutoSun', 'SUN')
light_auto_sun.energy = 3.0
light_auto_sun.angle = 0.0523599
ob_auto_sun = bpy.data.objects.new('AutoSun', light_auto_sun)
scene.collection.objects.link(ob_auto_sun)
ob_auto_sun.rotation_euler = (0.872665, 0.174533, 0.523599)
bpy.context.view_layer.update()
